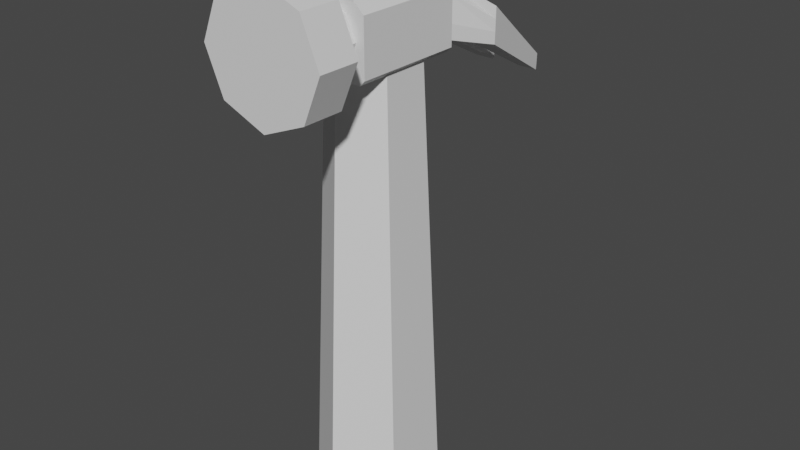 # Source: fr_m_hammer.blend  (saved by Blender 2.92.15; exported with 4.5.12 LTS)
import bpy
from mathutils import Matrix  # noqa: F401  (used for matrix-valued properties, if any)

bpy.ops.wm.read_factory_settings(use_empty=True)
scene = bpy.context.scene
scene.name = 'Scene'

# ---- collections
col_collection = bpy.data.collections.new('Collection'); scene.collection.children.link(col_collection)

# ---- materials (node trees are filled in below, after node groups)
mat_material_001 = bpy.data.materials.new('Material.001')
mat_material_001.use_transparent_shadow = False
mat_material_002 = bpy.data.materials.new('Material.002')
mat_material_002.use_transparent_shadow = False

# ---- material node trees
mat_material_001.use_nodes = True; mat_material_001.node_tree.nodes.clear()
_N = mat_material_001.node_tree.nodes; _L = mat_material_001.node_tree.links
n0 = _N.new('ShaderNodeBsdfPrincipled'); n0.name = 'Principled BSDF'; n0.location = (10, 300)
n0.distribution = 'GGX'
n0.subsurface_method = 'BURLEY'
n0.inputs[3].default_value = 1.45
n0.inputs[27].default_value = (0.0, 0.0, 0.0, 1.0)
n0.inputs[28].default_value = 1.0
n1 = _N.new('ShaderNodeOutputMaterial'); n1.name = 'Material Output'; n1.location = (300, 300)
_L.new(n0.outputs[0], n1.inputs[0])
n1.is_active_output = True
mat_material_002.use_nodes = True; mat_material_002.node_tree.nodes.clear()
_N = mat_material_002.node_tree.nodes; _L = mat_material_002.node_tree.links
n0 = _N.new('ShaderNodeBsdfPrincipled'); n0.name = 'Principled BSDF'; n0.location = (10, 300)
n0.distribution = 'GGX'
n0.subsurface_method = 'BURLEY'
n0.inputs[3].default_value = 1.45
n0.inputs[27].default_value = (0.0, 0.0, 0.0, 1.0)
n0.inputs[28].default_value = 1.0
n1 = _N.new('ShaderNodeOutputMaterial'); n1.name = 'Material Output'; n1.location = (300, 300)
_L.new(n0.outputs[0], n1.inputs[0])
n1.is_active_output = True

# ---- world
world_world = bpy.data.worlds.new('World'); scene.world = world_world
world_world.use_nodes = True; world_world.node_tree.nodes.clear()
_N = world_world.node_tree.nodes; _L = world_world.node_tree.links
n0 = _N.new('ShaderNodeOutputWorld'); n0.name = 'World Output'; n0.location = (300, 300)
n1 = _N.new('ShaderNodeBackground'); n1.name = 'Background'; n1.location = (10, 300)
n1.inputs[0].default_value = (0.05088, 0.05088, 0.05088, 1.0)
_L.new(n1.outputs[0], n0.inputs[0])
n0.is_active_output = True
world_world.color = (0.05088, 0.05088, 0.05088)
world_world.use_sun_shadow = False
world_world.sun_shadow_jitter_overblur = 0.0

# ---- meshes
me_cylinder = bpy.data.meshes.new('Cylinder')
me_cylinder.from_pydata([(1.017e-08, 1.483, -1.0), (0.0, 1.0, 1.0), (1.285, 0.7417, -1.0), (0.866, 0.5, 1.0), (1.285, -0.7417, -1.0), (0.866, -0.5, 1.0), (-1.195e-07, -1.483, -1.0), (-8.742e-08, -1.0, 1.0), (-1.285, -0.7417, -1.0), (-0.866, -0.5, 1.0), (-1.285, 0.7417, -1.0), (-0.866, 0.5, 1.0)], [], [(0, 1, 3, 2), (2, 3, 5, 4), (4, 5, 7, 6), (6, 7, 9, 8), (3, 1, 11, 9, 7, 5), (8, 9, 11, 10), (10, 11, 1, 0), (0, 2, 4, 6, 8, 10)])
_uv = me_cylinder.uv_layers.new(name='UVMap')
_uv.uv.foreach_set('vector', [0.0, 0.6808, 0.3155, 0.6808, 0.3335, 0.7601, 0.02672, 0.7984, 0.7344, 0.6199, 0.7715, 0.3066, 0.9248, 0.3066, 0.9619, 0.6199, 0.4343, 0.0, 0.7344, 0.07413, 0.7072, 0.1508, 0.3939, 0.1137, 0.3939, 0.1137, 0.7072, 0.1508, 0.7072, 0.3041, 0.3939, 0.3412, 0.8672, 0.0, 1.0, 0.07666, 1.0, 0.23, 0.8672, 0.3066, 0.7344, 0.23, 0.7344, 0.07666, 0.3939, 0.3412, 0.7072, 0.3041, 0.7344, 0.3808, 0.4343, 0.4549, 0.02672, 0.4549, 0.3335, 0.5285, 0.3155, 0.6808, 0.0, 0.6808, 0.197, 0.4549, 0.0, 0.3412, 0.0, 0.1137, 0.197, 0.0, 0.3939, 0.1137, 0.3939, 0.3412])
me_cylinder.materials.append(mat_material_001)
me_cylinder.use_remesh_fix_poles = True
me_cylinder.use_remesh_preserve_attributes = False
me_cylinder.use_mirror_vertex_groups = False
me_cylinder.update()
me_cylinder_001 = bpy.data.meshes.new('Cylinder.001')
me_cylinder_001.from_pydata([(0.0, 1.0, -1.0), (0.0, 1.0, 1.0), (0.7071, 0.7071, -1.0), (0.7071, 0.7071, 1.0), (1.0, -2.98e-08, -1.0), (1.0, -2.98e-08, 1.0), (0.7071, -0.7071, -1.0), (0.7071, -0.7071, 1.0), (-8.742e-08, -1.0, -1.0), (-8.742e-08, -1.0, 1.0), (-0.7071, -0.7071, -1.0), (-0.7071, -0.7071, 1.0), (-1.0, 0.0, -1.0), (-1.0, 0.0, 1.0), (-0.7071, 0.7071, -1.0), (-0.7071, 0.7071, 1.0), (-0.3471, 0.6515, -2.569), (-0.6345, 0.3766, -2.569), (-0.6345, 0.3766, -8.011), (-0.3471, 0.6515, -8.011), (0.6345, 0.3766, -2.569), (0.3471, 0.6515, -2.569), (0.3471, 0.6515, -8.011), (0.6345, 0.3766, -8.011), (-0.6345, -0.4792, -2.569), (-0.5479, -0.562, -2.569), (-0.5479, -0.562, -8.011), (-0.6345, -0.4792, -8.011), (0.5479, -0.562, -2.569), (0.6345, -0.4792, -2.569), (0.6345, -0.4792, -8.011), (0.5479, -0.562, -8.011), (-0.6124, -0.3656, -7.838), (-0.3442, 0.5551, -7.838), (-0.564, -1.425, -14.9), (-0.564, -1.167, -14.94), (0.6124, -0.3656, -7.838), (0.3442, 0.5551, -7.838), (0.564, -1.425, -14.9), (0.564, -1.167, -14.94), (-0.2375, -1.425, -14.9), (-0.2375, -1.167, -14.94), (-0.564, -1.253, -14.93), (-0.564, -1.339, -14.92), (-0.8516, -0.5752, -10.19), (-0.707, -1.0, -12.55), (-0.707, -0.5928, -12.57), (-0.8516, -0.01883, -10.21), (0.2375, -1.425, -14.9), (-0.5246, 0.32, -7.838), (-0.6124, -0.1305, -7.838), (0.2375, -1.167, -14.94), (0.564, -1.253, -14.93), (0.564, -1.339, -14.92), (0.8516, -0.5752, -10.19), (0.707, -1.0, -12.55), (0.707, -0.5928, -12.57), (0.8516, -0.01883, -10.21), (0.5246, 0.32, -7.838), (0.6124, -0.1305, -7.838), (-0.2375, -0.1502, -7.838), (0.2375, -0.1502, -7.838), (0.2375, 0.5551, -7.838), (-0.2375, 0.5551, -7.838), (0.2375, -0.5928, -12.57), (0.2375, -0.01883, -10.21), (-0.2375, -0.5928, -12.57), (-0.2375, -0.01883, -10.21), (-0.2375, -1.0, -12.55), (-0.2375, -0.5752, -10.19), (0.2375, -1.0, -12.55), (0.2375, -0.5752, -10.19), (0.2375, 0.0849, -7.838), (-0.2375, 0.0849, -7.838), (0.2375, 0.32, -7.838), (-0.2375, 0.32, -7.838), (0.707, -0.8644, -12.56), (0.8516, -0.3898, -10.2), (0.707, -0.7286, -12.57), (0.8516, -0.2043, -10.2), (-0.707, -0.8644, -12.56), (0.2375, -1.339, -14.92), (-0.8516, -0.3898, -10.2), (0.2375, -1.253, -14.93), (-0.707, -0.7286, -12.57), (-0.8516, -0.2043, -10.2), (-0.2375, -1.339, -14.92), (-0.2375, -1.253, -14.93), (0.0, -0.1502, -7.838), (0.0, 0.5551, -7.838), (0.0, -0.01883, -10.21), (0.0, -0.5752, -10.19), (0.0, 0.0849, -7.838), (0.0, 0.32, -7.838), (0.0, -0.5028, -2.561), (0.0, -0.5028, -0.5612), (-0.3555, -0.3555, -2.561), (-0.3555, -0.3555, -0.5612), (-0.5028, 3.278e-07, -2.561), (-0.5028, 3.278e-07, -0.5612), (-0.3555, 0.3555, -2.561), (-0.3555, 0.3555, -0.5612), (4.395e-08, 0.5028, -2.561), (4.395e-08, 0.5028, -0.5612), (0.3555, 0.3555, -2.561), (0.3555, 0.3555, -0.5612), (0.5028, 2.98e-07, -2.561), (0.5028, 2.98e-07, -0.5612), (0.3555, -0.3555, -2.561), (0.3555, -0.3555, -0.5612)], [], [(0, 1, 3, 2), (2, 3, 5, 4), (4, 5, 7, 6), (6, 7, 9, 8), (8, 9, 11, 10), (10, 11, 13, 12), (3, 1, 15, 13, 11, 9, 7, 5), (12, 13, 15, 14), (14, 15, 1, 0), (0, 2, 4, 6, 8, 10, 12, 14), (22, 19, 16, 21), (26, 27, 18, 19, 22, 23, 30, 31), (28, 29, 20, 21, 16, 17, 24, 25), (30, 23, 20, 29), (16, 19, 18, 17), (22, 21, 20, 23), (24, 17, 18, 27), (26, 25, 24, 27), (28, 31, 30, 29), (26, 31, 28, 25), (75, 93, 89, 63), (83, 51, 39, 52), (79, 57, 37, 58), (82, 50, 49, 85), (71, 54, 36, 61), (69, 60, 32, 44), (57, 65, 62, 37), (47, 33, 63, 67), (39, 51, 64, 56), (56, 64, 65, 57), (70, 71, 65, 64), (87, 42, 35, 41), (85, 49, 33, 47), (40, 68, 45, 34), (91, 71, 61, 88), (35, 46, 66, 41), (91, 88, 60, 69), (70, 64, 51, 48), (68, 66, 67, 69), (48, 38, 55, 70), (70, 55, 54, 71), (50, 73, 75, 49), (34, 45, 80, 43), (36, 59, 72, 61), (32, 60, 73, 50), (59, 58, 74, 72), (44, 32, 50, 82), (58, 37, 62, 74), (49, 75, 63, 33), (54, 77, 59, 36), (77, 79, 58, 59), (38, 53, 76, 55), (55, 76, 77, 54), (53, 52, 78, 76), (76, 78, 79, 77), (52, 39, 56, 78), (78, 56, 57, 79), (48, 81, 53, 38), (81, 83, 52, 53), (45, 44, 82, 80), (43, 80, 84, 42), (46, 47, 67, 66), (80, 82, 85, 84), (68, 40, 41, 66), (40, 34, 43, 86), (60, 88, 92, 73), (42, 84, 46, 35), (84, 85, 47, 46), (86, 43, 42, 87), (69, 67, 90, 91), (73, 92, 93, 75), (67, 63, 89, 90), (72, 74, 93, 92), (71, 91, 90, 65), (65, 90, 89, 62), (74, 62, 89, 93), (68, 69, 44, 45), (61, 72, 92, 88), (94, 95, 97, 96), (96, 97, 99, 98), (98, 99, 101, 100), (100, 101, 103, 102), (102, 103, 105, 104), (104, 105, 107, 106), (97, 95, 109, 107, 105, 103, 101, 99), (106, 107, 109, 108), (108, 109, 95, 94), (94, 96, 98, 100, 102, 104, 106, 108)])
_uv = me_cylinder_001.uv_layers.new(name='UVMap')
_uv.uv.foreach_set('vector', [0.7893, 0.6924, 0.7893, 0.5079, 0.8553, 0.5119, 0.8553, 0.6965, 0.0, 0.8664, 0.0, 0.6797, 0.06684, 0.6796, 0.06684, 0.8662, 0.06684, 0.8662, 0.06684, 0.6796, 0.1319, 0.6797, 0.1319, 0.8664, 0.2909, 0.6711, 0.2909, 0.8567, 0.2249, 0.8539, 0.2249, 0.6682, 0.2249, 0.6682, 0.2249, 0.8539, 0.1589, 0.8567, 0.1589, 0.6711, 0.5548, 0.8713, 0.5548, 0.6847, 0.6198, 0.6845, 0.6198, 0.8711, 0.3179, 0.5565, 0.3684, 0.506, 0.4398, 0.506, 0.4903, 0.5565, 0.4903, 0.6279, 0.4398, 0.6784, 0.3684, 0.6784, 0.3179, 0.6279, 0.6198, 0.8711, 0.6198, 0.6845, 0.6867, 0.6846, 0.6867, 0.8713, 0.7233, 0.6965, 0.7233, 0.5119, 0.7893, 0.5079, 0.7893, 0.6924, 0.3179, 0.8002, 0.3179, 0.7288, 0.3683, 0.6784, 0.4395, 0.6786, 0.4898, 0.7292, 0.4898, 0.8006, 0.4395, 0.8509, 0.3683, 0.8508, 0.4095, 0.5022, 0.3447, 0.5022, 0.3447, 0.0, 0.4095, 0.0, 0.8361, 0.9253, 0.8284, 0.9334, 0.7489, 0.9334, 0.7233, 0.9065, 0.7233, 0.8418, 0.7489, 0.8149, 0.8284, 0.8149, 0.8361, 0.823, 0.8365, 0.8068, 0.8288, 0.8149, 0.7489, 0.8149, 0.7233, 0.7881, 0.7233, 0.7233, 0.7489, 0.6965, 0.8288, 0.6965, 0.8365, 0.7046, 0.7233, 0.0, 0.8031, 1.526e-05, 0.8031, 0.5079, 0.7233, 0.5078, 0.3447, 0.0, 0.3447, 0.5022, 0.3179, 0.506, 0.3179, 0.003833, 0.4095, 0.5022, 0.4095, 0.0, 0.4363, 0.003833, 0.4363, 0.506, 0.8031, 1.55e-05, 0.8829, 0.0, 0.8829, 0.5078, 0.8031, 0.5079, 0.4444, 0.0, 0.4444, 0.5051, 0.4363, 0.5059, 0.4363, 0.0008011, 0.5467, 0.5051, 0.5467, 0.0, 0.5548, 0.0008011, 0.5548, 0.5059, 0.4444, 0.0, 0.5467, 0.0, 0.5467, 0.5051, 0.4444, 0.5051, 0.3398, 0.8859, 0.3398, 0.9081, 0.3179, 0.9081, 0.3179, 0.8859, 0.5309, 0.5578, 0.539, 0.5578, 0.539, 0.5883, 0.5309, 0.5883, 0.7051, 0.4533, 0.722, 0.457, 0.7233, 0.6845, 0.7014, 0.6793, 0.6039, 0.2349, 0.5761, 0.01518, 0.6172, 0.005219, 0.6208, 0.2312, 0.2606, 0.4455, 0.3179, 0.4455, 0.2956, 0.6661, 0.2606, 0.6682, 0.2163, 0.4455, 0.2163, 0.6682, 0.1813, 0.6661, 0.1589, 0.4455, 0.0, 0.453, 0.05731, 0.453, 0.05731, 0.6796, 0.04735, 0.6796, 0.1589, 0.453, 0.1116, 0.6796, 0.1016, 0.6796, 0.1016, 0.453, 0.02684, 0.0, 0.05731, 0.0, 0.05731, 0.2265, 0.01349, 0.2265, 0.01349, 0.2265, 0.05731, 0.2265, 0.05731, 0.453, 0.0, 0.453, 0.8962, 0.6911, 0.8829, 0.4681, 0.9336, 0.457, 0.9336, 0.6844, 0.5066, 0.5883, 0.5066, 0.5578, 0.5147, 0.5578, 0.5147, 0.5883, 0.6208, 0.2312, 0.6172, 0.005219, 0.639, 0.0, 0.6377, 0.2275, 0.2163, 0.0, 0.2163, 0.2227, 0.1724, 0.2227, 0.1858, 0.0, 0.2384, 0.4455, 0.2606, 0.4455, 0.2606, 0.6682, 0.2384, 0.6682, 0.1321, 0.0, 0.1455, 0.2265, 0.1016, 0.2265, 0.1016, 0.0, 0.2384, 0.4455, 0.2384, 0.6682, 0.2163, 0.6682, 0.2163, 0.4455, 0.8962, 0.6911, 0.9336, 0.6844, 0.9336, 0.9118, 0.9094, 0.9141, 0.8962, 0.223, 0.9336, 0.2296, 0.9336, 0.457, 0.8829, 0.446, 0.2606, 0.0, 0.2911, 0.0, 0.3044, 0.2227, 0.2606, 0.2227, 0.2606, 0.2227, 0.3044, 0.2227, 0.3179, 0.4455, 0.2606, 0.4455, 0.3819, 0.8509, 0.3618, 0.8859, 0.3398, 0.8859, 0.3398, 0.8591, 0.6148, 0.6845, 0.6009, 0.4616, 0.6134, 0.4593, 0.6228, 0.6837, 0.4038, 0.9653, 0.3819, 0.9653, 0.3618, 0.9303, 0.3837, 0.9303, 0.4038, 0.8509, 0.3837, 0.8859, 0.3618, 0.8859, 0.3819, 0.8509, 0.3819, 0.9653, 0.3398, 0.9571, 0.3398, 0.9303, 0.3618, 0.9303, 0.587, 0.2386, 0.5548, 0.02036, 0.5761, 0.01518, 0.6039, 0.2349, 0.3398, 0.9571, 0.3179, 0.9402, 0.3179, 0.9303, 0.3398, 0.9303, 0.3398, 0.8591, 0.3398, 0.8859, 0.3179, 0.8859, 0.3179, 0.876, 0.6713, 0.4459, 0.6882, 0.4496, 0.6603, 0.6693, 0.639, 0.6641, 0.6882, 0.4496, 0.7051, 0.4533, 0.7014, 0.6793, 0.6603, 0.6693, 0.699, 0.0, 0.7071, 0.0007544, 0.6976, 0.2252, 0.6851, 0.2229, 0.6851, 0.2229, 0.6976, 0.2252, 0.6882, 0.4496, 0.6713, 0.4459, 0.7071, 0.0007544, 0.7152, 0.001509, 0.7101, 0.2274, 0.6976, 0.2252, 0.6976, 0.2252, 0.7101, 0.2274, 0.7051, 0.4533, 0.6882, 0.4496, 0.7152, 0.001509, 0.7233, 0.002263, 0.7226, 0.2296, 0.7101, 0.2274, 0.7101, 0.2274, 0.7226, 0.2296, 0.722, 0.457, 0.7051, 0.4533, 0.5147, 0.5578, 0.5228, 0.5578, 0.5228, 0.5883, 0.5147, 0.5883, 0.5228, 0.5578, 0.5309, 0.5578, 0.5309, 0.5883, 0.5228, 0.5883, 0.6009, 0.4616, 0.587, 0.2386, 0.6039, 0.2349, 0.6134, 0.4593, 0.6228, 0.6837, 0.6134, 0.4593, 0.6259, 0.4571, 0.6309, 0.683, 0.1455, 0.2265, 0.1589, 0.453, 0.1016, 0.453, 0.1016, 0.2265, 0.6134, 0.4593, 0.6039, 0.2349, 0.6208, 0.2312, 0.6259, 0.4571, 0.8962, 0.223, 0.9094, 0.0, 0.9336, 0.002239, 0.9336, 0.2296, 0.4903, 0.5883, 0.4903, 0.5578, 0.4984, 0.5578, 0.4984, 0.5883, 0.3837, 0.8859, 0.3837, 0.9081, 0.3618, 0.9081, 0.3618, 0.8859, 0.6309, 0.683, 0.6259, 0.4571, 0.6384, 0.4549, 0.639, 0.6822, 0.6259, 0.4571, 0.6208, 0.2312, 0.6377, 0.2275, 0.6384, 0.4549, 0.4984, 0.5883, 0.4984, 0.5578, 0.5066, 0.5578, 0.5066, 0.5883, 0.4903, 0.5578, 0.4903, 0.506, 0.5125, 0.506, 0.5125, 0.5578, 0.3618, 0.8859, 0.3618, 0.9081, 0.3398, 0.9081, 0.3398, 0.8859, 0.1016, 0.453, 0.1016, 0.6796, 0.07947, 0.6796, 0.07947, 0.453, 0.3618, 0.9303, 0.3398, 0.9303, 0.3398, 0.9081, 0.3618, 0.9081, 0.5347, 0.5578, 0.5125, 0.5578, 0.5125, 0.506, 0.5347, 0.506, 0.05731, 0.453, 0.07947, 0.453, 0.07947, 0.6796, 0.05731, 0.6796, 0.3398, 0.9303, 0.3179, 0.9303, 0.3179, 0.9081, 0.3398, 0.9081, 0.2163, 0.2227, 0.2163, 0.4455, 0.1589, 0.4455, 0.1724, 0.2227, 0.3837, 0.9303, 0.3618, 0.9303, 0.3618, 0.9081, 0.3837, 0.9081, 0.9668, 0.0, 0.9668, 0.1856, 0.9336, 0.1871, 0.9336, 0.001423, 0.9336, 0.3738, 0.9336, 0.1872, 0.9664, 0.1871, 0.9664, 0.3737, 0.9664, 0.3737, 0.9664, 0.1871, 1.0, 0.1871, 1.0, 0.3738, 0.9336, 0.7471, 0.9336, 0.5626, 0.9668, 0.5605, 0.9668, 0.7451, 0.9668, 0.7451, 0.9668, 0.5605, 1.0, 0.5626, 1.0, 0.7471, 0.9336, 0.5605, 0.9336, 0.3739, 0.9673, 0.3738, 0.9673, 0.5604, 0.4038, 0.9122, 0.4038, 0.8763, 0.4292, 0.8509, 0.4651, 0.8509, 0.4905, 0.8763, 0.4905, 0.9122, 0.4651, 0.9376, 0.4292, 0.9376, 0.9673, 0.5604, 0.9673, 0.3738, 1.0, 0.3739, 1.0, 0.5605, 1.0, 0.001423, 1.0, 0.1871, 0.9668, 0.1856, 0.9668, 0.0, 0.2454, 0.9179, 0.2201, 0.9434, 0.1843, 0.9434, 0.1589, 0.9181, 0.1589, 0.8822, 0.1843, 0.8568, 0.2201, 0.8567, 0.2454, 0.882])
me_cylinder_001.materials.append(mat_material_002)
me_cylinder_001.use_remesh_fix_poles = True
me_cylinder_001.use_remesh_preserve_attributes = False
me_cylinder_001.use_mirror_vertex_groups = False
me_cylinder_001.update()

# ---- objects
ob_cylinder = bpy.data.objects.new('Cylinder', me_cylinder)
ob_cylinder_001 = bpy.data.objects.new('Cylinder.001', me_cylinder_001)

# ---- transforms, parenting, visibility, modifiers, constraints
ob_cylinder.location = (0.0, 0.0, 0.0)
ob_cylinder.scale = (0.2362, 0.2779, 1.381)
ob_cylinder.lineart.crease_threshold = 0.0
ob_cylinder_001.location = (0.0, -0.6526, 1.446)
ob_cylinder_001.rotation_euler = (1.571, -0.0, 0.0)
ob_cylinder_001.scale = (0.3721, 0.3721, 0.1234)
ob_cylinder_001.lineart.crease_threshold = 0.0

# ---- collection membership
col_collection.objects.link(ob_cylinder)
col_collection.objects.link(ob_cylinder_001)

# ---- scene / render settings (as saved in the file)
scene.frame_start = 1; scene.frame_end = 250; scene.frame_set(1)
scene.render.engine = 'BLENDER_EEVEE_NEXT'
scene.cycles.use_denoising = False
scene.cycles.samples = 128
scene.cycles.sampling_pattern = 'TABULATED_SOBOL'
scene.cycles.use_adaptive_sampling = False
scene.cycles.use_light_tree = False
scene.view_settings.view_transform = 'Filmic'
bpy.context.view_layer.update()

# ---- added for rendering (the .blend has no active camera and no usable light): camera, sun
cam_auto = bpy.data.cameras.new('AutoCamera')
cam_auto.lens = 50.0
cam_auto.sensor_width = 36.0
cam_auto.clip_end = 1000.0
ob_auto_camera = bpy.data.objects.new('AutoCamera', cam_auto)
scene.collection.objects.link(ob_auto_camera)
ob_auto_camera.location = (3.54204, -4.04298, 3.05185)
ob_auto_camera.rotation_euler = (1.09748, -7.21219e-08, 0.694738)
scene.camera = ob_auto_camera
light_auto_sun = bpy.data.lights.new('AutoSun', 'SUN')
light_auto_sun.energy = 3.0
light_auto_sun.angle = 0.0523599
ob_auto_sun = bpy.data.objects.new('AutoSun', light_auto_sun)
scene.collection.objects.link(ob_auto_sun)
ob_auto_sun.rotation_euler = (0.872665, 0.174533, 0.523599)
bpy.context.view_layer.update()
